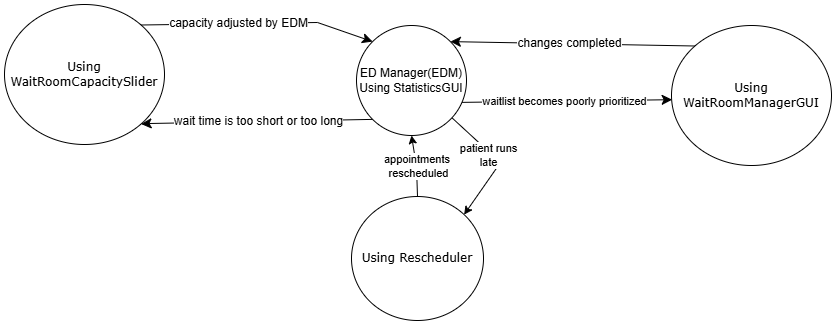

The diagram above was exported from draw.io. Its source (the exported page's mxGraphModel, read from the mxfile embedded in the PNG):
<mxGraphModel dx="1368" dy="504" grid="0" gridSize="10" guides="1" tooltips="1" connect="1" arrows="1" fold="1" page="0" pageScale="1" pageWidth="1100" pageHeight="850" background="none" math="0" shadow="0">
  <root>
    <mxCell id="0" />
    <mxCell id="1" parent="0" />
    <mxCell id="udmGXA6qzwontc74sRsV-16" style="rounded=0;orthogonalLoop=1;jettySize=auto;html=1;exitX=0;exitY=0;exitDx=0;exitDy=0;entryX=1;entryY=0;entryDx=0;entryDy=0;fontSize=12;startSize=8;endSize=8;" parent="1" source="382b91b5511bd0f7-9" target="GER6duk_hUemQV0kUoSJ-14" edge="1">
      <mxGeometry relative="1" as="geometry">
        <mxPoint x="360" y="245" as="targetPoint" />
      </mxGeometry>
    </mxCell>
    <mxCell id="udmGXA6qzwontc74sRsV-17" value="changes completed" style="edgeLabel;html=1;align=center;verticalAlign=middle;resizable=0;points=[];fontSize=12;" parent="udmGXA6qzwontc74sRsV-16" vertex="1" connectable="0">
      <mxGeometry x="0.1378" y="21" relative="1" as="geometry">
        <mxPoint x="14" y="-21" as="offset" />
      </mxGeometry>
    </mxCell>
    <mxCell id="382b91b5511bd0f7-9" value="Using WaitRoomManagerGUI" style="rounded=1;whiteSpace=wrap;html=1;arcSize=24;shadow=0;comic=0;labelBackgroundColor=none;fontFamily=Verdana;fontSize=12;align=center;shape=ellipse;perimeter=ellipsePerimeter;" parent="1" vertex="1">
      <mxGeometry x="525" y="170" width="160" height="140" as="geometry" />
    </mxCell>
    <mxCell id="udmGXA6qzwontc74sRsV-2" value="Using WaitRoom&lt;span style=&quot;background-color: initial;&quot;&gt;CapacitySlider&lt;/span&gt;" style="rounded=1;whiteSpace=wrap;html=1;arcSize=24;shadow=0;comic=0;labelBackgroundColor=none;fontFamily=Verdana;fontSize=12;align=center;shape=ellipse;perimeter=ellipsePerimeter;" parent="1" vertex="1">
      <mxGeometry x="-142" y="149" width="160" height="140" as="geometry" />
    </mxCell>
    <mxCell id="udmGXA6qzwontc74sRsV-14" value="" style="orthogonalLoop=1;jettySize=auto;html=1;rounded=0;fontSize=12;startSize=8;endSize=8;exitX=0.943;exitY=0.699;exitDx=0;exitDy=0;entryX=0.004;entryY=0.53;entryDx=0;entryDy=0;exitPerimeter=0;entryPerimeter=0;" parent="1" source="GER6duk_hUemQV0kUoSJ-14" target="382b91b5511bd0f7-9" edge="1">
      <mxGeometry width="140" relative="1" as="geometry">
        <mxPoint x="360" y="260" as="sourcePoint" />
        <mxPoint x="600" y="390" as="targetPoint" />
      </mxGeometry>
    </mxCell>
    <mxCell id="gHChsq1TqteNVNANLhJo-8" value="waitlist becomes poorly prioritized" style="edgeLabel;html=1;align=center;verticalAlign=middle;resizable=0;points=[];" vertex="1" connectable="0" parent="udmGXA6qzwontc74sRsV-14">
      <mxGeometry x="-0.1488" relative="1" as="geometry">
        <mxPoint x="14" as="offset" />
      </mxGeometry>
    </mxCell>
    <mxCell id="udmGXA6qzwontc74sRsV-19" value="" style="orthogonalLoop=1;jettySize=auto;html=1;rounded=0;fontSize=12;startSize=8;endSize=8;exitX=0;exitY=1;exitDx=0;exitDy=0;entryX=1;entryY=1;entryDx=0;entryDy=0;" parent="1" source="GER6duk_hUemQV0kUoSJ-14" target="udmGXA6qzwontc74sRsV-2" edge="1">
      <mxGeometry width="140" relative="1" as="geometry">
        <mxPoint x="240" y="260" as="sourcePoint" />
        <mxPoint x="600" y="390" as="targetPoint" />
        <Array as="points">
          <mxPoint x="3" y="268" />
        </Array>
      </mxGeometry>
    </mxCell>
    <mxCell id="gHChsq1TqteNVNANLhJo-1" value="&lt;span style=&quot;font-size: 12px;&quot;&gt;wait time is too short or too long&lt;/span&gt;" style="edgeLabel;html=1;align=center;verticalAlign=middle;resizable=0;points=[];" vertex="1" connectable="0" parent="udmGXA6qzwontc74sRsV-19">
      <mxGeometry x="0.2065" y="-1" relative="1" as="geometry">
        <mxPoint x="26" as="offset" />
      </mxGeometry>
    </mxCell>
    <mxCell id="udmGXA6qzwontc74sRsV-21" value="" style="orthogonalLoop=1;jettySize=auto;html=1;rounded=0;fontSize=12;startSize=8;endSize=8;exitX=1;exitY=0;exitDx=0;exitDy=0;entryX=0;entryY=0;entryDx=0;entryDy=0;" parent="1" source="udmGXA6qzwontc74sRsV-2" target="GER6duk_hUemQV0kUoSJ-14" edge="1">
      <mxGeometry width="140" relative="1" as="geometry">
        <mxPoint x="460" y="430" as="sourcePoint" />
        <mxPoint x="300" y="260" as="targetPoint" />
        <Array as="points">
          <mxPoint x="171" y="167" />
        </Array>
      </mxGeometry>
    </mxCell>
    <mxCell id="gHChsq1TqteNVNANLhJo-2" value="&lt;span style=&quot;font-size: 12px;&quot;&gt;capacity adjusted by EDM&lt;/span&gt;" style="edgeLabel;html=1;align=center;verticalAlign=middle;resizable=0;points=[];" vertex="1" connectable="0" parent="udmGXA6qzwontc74sRsV-21">
      <mxGeometry x="-0.2109" y="2" relative="1" as="geometry">
        <mxPoint x="5" y="1" as="offset" />
      </mxGeometry>
    </mxCell>
    <mxCell id="gHChsq1TqteNVNANLhJo-4" style="rounded=0;orthogonalLoop=1;jettySize=auto;html=1;entryX=1;entryY=0;entryDx=0;entryDy=0;" edge="1" parent="1" source="GER6duk_hUemQV0kUoSJ-14" target="gHChsq1TqteNVNANLhJo-3">
      <mxGeometry relative="1" as="geometry">
        <Array as="points">
          <mxPoint x="354" y="307" />
        </Array>
      </mxGeometry>
    </mxCell>
    <mxCell id="gHChsq1TqteNVNANLhJo-5" value="patient runs&lt;div&gt;late&lt;/div&gt;" style="edgeLabel;html=1;align=center;verticalAlign=middle;resizable=0;points=[];" vertex="1" connectable="0" parent="gHChsq1TqteNVNANLhJo-4">
      <mxGeometry x="-0.2028" y="-3" relative="1" as="geometry">
        <mxPoint as="offset" />
      </mxGeometry>
    </mxCell>
    <mxCell id="GER6duk_hUemQV0kUoSJ-14" value="ED Manager(EDM) Using StatisticsGUI" style="ellipse;whiteSpace=wrap;html=1;aspect=fixed;" parent="1" vertex="1">
      <mxGeometry x="210" y="170" width="110" height="110" as="geometry" />
    </mxCell>
    <mxCell id="gHChsq1TqteNVNANLhJo-6" style="rounded=0;orthogonalLoop=1;jettySize=auto;html=1;entryX=0.5;entryY=1;entryDx=0;entryDy=0;exitX=0.5;exitY=0;exitDx=0;exitDy=0;" edge="1" parent="1" source="gHChsq1TqteNVNANLhJo-3" target="GER6duk_hUemQV0kUoSJ-14">
      <mxGeometry relative="1" as="geometry">
        <Array as="points">
          <mxPoint x="270" y="311" />
        </Array>
      </mxGeometry>
    </mxCell>
    <mxCell id="gHChsq1TqteNVNANLhJo-7" value="appointments&amp;nbsp;&lt;div&gt;rescheduled&lt;/div&gt;" style="edgeLabel;html=1;align=center;verticalAlign=middle;resizable=0;points=[];" vertex="1" connectable="0" parent="gHChsq1TqteNVNANLhJo-6">
      <mxGeometry x="-0.2069" y="1" relative="1" as="geometry">
        <mxPoint x="2" y="-6" as="offset" />
      </mxGeometry>
    </mxCell>
    <mxCell id="gHChsq1TqteNVNANLhJo-3" value="Using Rescheduler" style="rounded=1;whiteSpace=wrap;html=1;arcSize=24;shadow=0;comic=0;labelBackgroundColor=none;fontFamily=Verdana;fontSize=12;align=center;shape=ellipse;perimeter=ellipsePerimeter;" vertex="1" parent="1">
      <mxGeometry x="205" y="341" width="132" height="124" as="geometry" />
    </mxCell>
  </root>
</mxGraphModel>